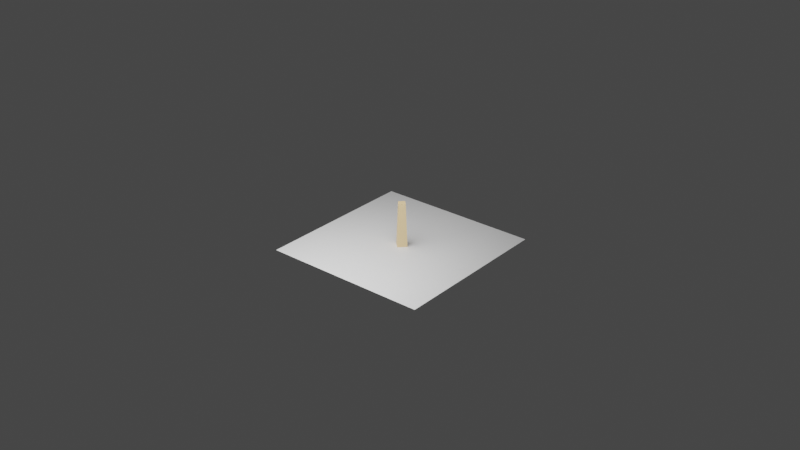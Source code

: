 # Source: tree2.blend  (saved by Blender 3.0.42; exported with 4.5.12 LTS)
import bpy
from mathutils import Matrix  # noqa: F401  (used for matrix-valued properties, if any)

bpy.ops.wm.read_factory_settings(use_empty=True)
scene = bpy.context.scene
scene.name = 'Scene'

# ---- collections
col_collection = bpy.data.collections.new('Collection'); scene.collection.children.link(col_collection)
col_archive = bpy.data.collections.new('Archive'); scene.collection.children.link(col_archive)

# ---- images (referenced by path relative to the original .blend; pixels are not part of the script)
import os
ASSET_DIR = os.environ.get("B2B_ASSET_DIR", "")  # directory of the original .blend (textures are referenced by path, not embedded)
HERE = os.path.dirname(os.path.abspath(__file__))  # packed textures are extracted next to this script under _unpacked/

def load_image(name, relpath, width, height, colorspace="sRGB"):
    """Load a texture the original file referenced (path relative to the .blend, or extracted next to this script)."""
    p = next((c for c in (os.path.join(HERE, relpath), os.path.join(ASSET_DIR, relpath)) if relpath and os.path.exists(c)), "")
    if p:
        img = bpy.data.images.load(p, check_existing=True)
        img.name = name
    else:  # same state as the original file: an image datablock whose file is absent (Cycles renders it pink)
        img = bpy.data.images.new(name, width, height)
        img.source = "FILE"
        img.filepath = "//" + (relpath or name)
    img.colorspace_settings.name = colorspace
    return img
img_floorshadow_0deg = load_image('floorShadow_0deg', '', 1024, 1024, 'sRGB')
img_floorshadow_75deg = load_image('floorShadow_75deg', '', 1024, 1024, 'sRGB')
img_floorshadow_45deg = load_image('floorShadow_45deg', '', 1024, 1024, 'sRGB')

# ---- materials (node trees are filled in below, after node groups)
mat_material_001 = bpy.data.materials.new('Material.001')
mat_material_002 = bpy.data.materials.new('Material.002')
mat_material = bpy.data.materials.new('Material')

# ---- material node trees
mat_material_001.use_nodes = True; mat_material_001.node_tree.nodes.clear()
_N = mat_material_001.node_tree.nodes; _L = mat_material_001.node_tree.links
n0 = _N.new('ShaderNodeBsdfPrincipled'); n0.name = 'Principled BSDF'; n0.location = (10, 300)
n0.distribution = 'GGX'
n0.subsurface_method = 'RANDOM_WALK_SKIN'
n0.inputs[0].default_value = (0.8, 0.5736, 0.3001, 1.0)
n0.inputs[3].default_value = 1.45
n0.inputs[27].default_value = (0.0, 0.0, 0.0, 1.0)
n0.inputs[28].default_value = 1.0
n1 = _N.new('ShaderNodeOutputMaterial'); n1.name = 'Material Output'; n1.location = (300, 300)
_L.new(n0.outputs[0], n1.inputs[0])
n1.is_active_output = True
mat_material_002.use_nodes = True; mat_material_002.node_tree.nodes.clear()
_N = mat_material_002.node_tree.nodes; _L = mat_material_002.node_tree.links
n0 = _N.new('ShaderNodeBsdfPrincipled'); n0.name = 'Principled BSDF'; n0.location = (10, 300)
n0.distribution = 'GGX'
n0.subsurface_method = 'RANDOM_WALK_SKIN'
n0.inputs[3].default_value = 1.45
n0.inputs[27].default_value = (0.0, 0.0, 0.0, 1.0)
n0.inputs[28].default_value = 1.0
n1 = _N.new('ShaderNodeOutputMaterial'); n1.name = 'Material Output'; n1.location = (300, 300)
n2 = _N.new('ShaderNodeTexImage'); n2.name = 'Image Texture'; n2.location = (454, 104)
n2.image = img_floorshadow_0deg
n3 = _N.new('ShaderNodeTexImage'); n3.name = 'Image Texture.001'; n3.location = (720, 87)
n3.image = img_floorshadow_75deg
n4 = _N.new('ShaderNodeTexImage'); n4.name = 'Image Texture.002'; n4.location = (990, 80)
n4.image = img_floorshadow_45deg
_L.new(n0.outputs[0], n1.inputs[0])
n1.is_active_output = True
mat_material.use_nodes = True; mat_material.node_tree.nodes.clear()
_N = mat_material.node_tree.nodes; _L = mat_material.node_tree.links
n0 = _N.new('ShaderNodeBsdfPrincipled'); n0.name = 'Principled BSDF'; n0.location = (10, 300)
n0.distribution = 'GGX'
n0.subsurface_method = 'RANDOM_WALK_SKIN'
n0.inputs[0].default_value = (0.4952, 0.8, 0.4642, 1.0)
n0.inputs[3].default_value = 1.45
n0.inputs[27].default_value = (0.0, 0.0, 0.0, 1.0)
n0.inputs[28].default_value = 1.0
n1 = _N.new('ShaderNodeOutputMaterial'); n1.name = 'Material Output'; n1.location = (300, 300)
_L.new(n0.outputs[0], n1.inputs[0])
n1.is_active_output = True

# ---- world
world_world = bpy.data.worlds.new('World'); scene.world = world_world
world_world.use_nodes = True; world_world.node_tree.nodes.clear()
_N = world_world.node_tree.nodes; _L = world_world.node_tree.links
n0 = _N.new('ShaderNodeOutputWorld'); n0.name = 'World Output'; n0.location = (300, 300)
n1 = _N.new('ShaderNodeBackground'); n1.name = 'Background'; n1.location = (10, 300)
n1.inputs[0].default_value = (0.05088, 0.05088, 0.05088, 1.0)
_L.new(n1.outputs[0], n0.inputs[0])
n0.is_active_output = True
world_world.color = (0.05088, 0.05088, 0.05088)
world_world.use_sun_shadow = False
world_world.sun_shadow_jitter_overblur = 0.0

# ---- lights
light_area = bpy.data.lights.new('Area', 'AREA')
light_area.transmission_factor = 0.0
light_area.energy = 61.65
light_area.shadow_soft_size = 1.0
light_area.shadow_maximum_resolution = 0.006
light_area.use_absolute_resolution = True
light_area.size = 1.0
light_area.size_y = 1.0

# ---- meshes
me_cube_008 = bpy.data.meshes.new('Cube.008')
me_cube_008.from_pydata([(-1.0, -1.0, -1.0), (-0.6802, -0.6802, 2.877), (-1.0, 1.0, -1.0), (-0.6802, 0.6802, 2.877), (1.0, -1.0, -1.0), (0.6802, -0.6802, 2.877), (1.0, 1.0, -1.0), (0.6802, 0.6802, 2.877)], [], [(0, 1, 3, 2), (2, 3, 7, 6), (6, 7, 5, 4), (4, 5, 1, 0), (2, 6, 4, 0), (7, 3, 1, 5)])
_uv = me_cube_008.uv_layers.new(name='UVMap')
_uv.uv.foreach_set('vector', [0.375, 0.0, 0.625, 0.0, 0.625, 0.25, 0.375, 0.25, 0.375, 0.25, 0.625, 0.25, 0.625, 0.5, 0.375, 0.5, 0.375, 0.5, 0.625, 0.5, 0.625, 0.75, 0.375, 0.75, 0.375, 0.75, 0.625, 0.75, 0.625, 1.0, 0.375, 1.0, 0.125, 0.5, 0.375, 0.5, 0.375, 0.75, 0.125, 0.75, 0.625, 0.5, 0.875, 0.5, 0.875, 0.75, 0.625, 0.75])
me_cube_008.materials.append(mat_material_001)
me_cube_008.use_remesh_fix_poles = True
me_cube_008.use_remesh_preserve_attributes = False
me_cube_008.update()
me_plane = bpy.data.meshes.new('Plane')
me_plane.from_pydata([(-1.0, -1.0, 0.0), (1.0, -1.0, 0.0), (-1.0, 1.0, 0.0), (1.0, 1.0, 0.0)], [], [(0, 1, 3, 2)])
_uv = me_plane.uv_layers.new(name='UVMap')
_uv.uv.foreach_set('vector', [0.0, 0.0, 1.0, 0.0, 1.0, 1.0, 0.0, 1.0])
me_plane.materials.append(mat_material_002)
me_plane.use_remesh_fix_poles = True
me_plane.use_remesh_preserve_attributes = False
me_plane.update()
me_cube_009 = bpy.data.meshes.new('Cube.009')
me_cube_009.from_pydata([(-2.637, -2.052, -0.04509), (-1.164, -1.764, 0.9437), (-2.675, 2.435, -0.08577), (-1.667, 1.493, 0.8726), (2.05, -2.595, 0.0564), (1.194, -2.292, 0.8647), (1.986, 2.679, -0.03081), (2.4, 1.475, 1.101)], [], [(0, 1, 3, 2), (2, 3, 7, 6), (6, 7, 5, 4), (4, 5, 1, 0), (2, 6, 4, 0), (7, 3, 1, 5)])
_uv = me_cube_009.uv_layers.new(name='UVMap')
_uv.uv.foreach_set('vector', [0.375, 0.0, 0.625, 0.0, 0.625, 0.25, 0.375, 0.25, 0.375, 0.25, 0.625, 0.25, 0.625, 0.5, 0.375, 0.5, 0.375, 0.5, 0.625, 0.5, 0.625, 0.75, 0.375, 0.75, 0.375, 0.75, 0.625, 0.75, 0.625, 1.0, 0.375, 1.0, 0.125, 0.5, 0.375, 0.5, 0.375, 0.75, 0.125, 0.75, 0.625, 0.5, 0.875, 0.5, 0.875, 0.75, 0.625, 0.75])
me_cube_009.materials.append(mat_material)
me_cube_009.use_remesh_fix_poles = True
me_cube_009.use_remesh_preserve_attributes = False
me_cube_009.update()
me_cube_010 = bpy.data.meshes.new('Cube.010')
me_cube_010.from_pydata([(-1.0, -1.0, -1.0), (-1.0, -1.0, 1.0), (-1.0, 1.0, -1.0), (-1.0, 1.0, 1.0), (2.2, -0.6176, 0.0695), (2.2, -0.6176, 1.305), (2.2, 0.6176, 0.0695), (2.2, 0.6176, 1.305)], [], [(0, 1, 3, 2), (2, 3, 7, 6), (6, 7, 5, 4), (4, 5, 1, 0), (2, 6, 4, 0), (7, 3, 1, 5)])
_uv = me_cube_010.uv_layers.new(name='UVMap')
_uv.uv.foreach_set('vector', [0.375, 0.0, 0.625, 0.0, 0.625, 0.25, 0.375, 0.25, 0.375, 0.25, 0.625, 0.25, 0.625, 0.5, 0.375, 0.5, 0.375, 0.5, 0.625, 0.5, 0.625, 0.75, 0.375, 0.75, 0.375, 0.75, 0.625, 0.75, 0.625, 1.0, 0.375, 1.0, 0.125, 0.5, 0.375, 0.5, 0.375, 0.75, 0.125, 0.75, 0.625, 0.5, 0.875, 0.5, 0.875, 0.75, 0.625, 0.75])
me_cube_010.materials.append(mat_material_001)
me_cube_010.use_remesh_fix_poles = True
me_cube_010.use_remesh_preserve_attributes = False
me_cube_010.update()
me_cube_011 = bpy.data.meshes.new('Cube.011')
me_cube_011.from_pydata([(-1.0, -1.0, -1.0), (-1.0, -1.0, 1.0), (-1.0, 1.0, -1.0), (-1.0, 1.0, 1.0), (2.2, -0.6176, 0.0695), (2.2, -0.6176, 1.305), (2.2, 0.6176, 0.0695), (2.2, 0.6176, 1.305)], [], [(0, 1, 3, 2), (2, 3, 7, 6), (6, 7, 5, 4), (4, 5, 1, 0), (2, 6, 4, 0), (7, 3, 1, 5)])
_uv = me_cube_011.uv_layers.new(name='UVMap')
_uv.uv.foreach_set('vector', [0.375, 0.0, 0.625, 0.0, 0.625, 0.25, 0.375, 0.25, 0.375, 0.25, 0.625, 0.25, 0.625, 0.5, 0.375, 0.5, 0.375, 0.5, 0.625, 0.5, 0.625, 0.75, 0.375, 0.75, 0.375, 0.75, 0.625, 0.75, 0.625, 1.0, 0.375, 1.0, 0.125, 0.5, 0.375, 0.5, 0.375, 0.75, 0.125, 0.75, 0.625, 0.5, 0.875, 0.5, 0.875, 0.75, 0.625, 0.75])
me_cube_011.materials.append(mat_material_001)
me_cube_011.use_remesh_fix_poles = True
me_cube_011.use_remesh_preserve_attributes = False
me_cube_011.update()
me_cube_012 = bpy.data.meshes.new('Cube.012')
me_cube_012.from_pydata([(-2.637, -2.052, -0.04509), (-1.164, -1.764, 0.9437), (-2.675, 2.435, -0.08577), (-0.9935, 1.448, 0.8419), (2.05, -2.595, 0.0564), (1.266, -1.789, 0.7733), (2.033, 2.86, -0.1951), (1.284, 1.667, 0.8995)], [], [(0, 1, 3, 2), (2, 3, 7, 6), (6, 7, 5, 4), (4, 5, 1, 0), (2, 6, 4, 0), (7, 3, 1, 5)])
_uv = me_cube_012.uv_layers.new(name='UVMap')
_uv.uv.foreach_set('vector', [0.375, 0.0, 0.625, 0.0, 0.625, 0.25, 0.375, 0.25, 0.375, 0.25, 0.625, 0.25, 0.625, 0.5, 0.375, 0.5, 0.375, 0.5, 0.625, 0.5, 0.625, 0.75, 0.375, 0.75, 0.375, 0.75, 0.625, 0.75, 0.625, 1.0, 0.375, 1.0, 0.125, 0.5, 0.375, 0.5, 0.375, 0.75, 0.125, 0.75, 0.625, 0.5, 0.875, 0.5, 0.875, 0.75, 0.625, 0.75])
me_cube_012.materials.append(mat_material)
me_cube_012.use_remesh_fix_poles = True
me_cube_012.use_remesh_preserve_attributes = False
me_cube_012.update()

# ---- objects
ob_cube = bpy.data.objects.new('Cube', me_cube_008)
ob_plane = bpy.data.objects.new('Plane', me_plane)
ob_area = bpy.data.objects.new('Area', light_area)
ob_cube_001 = bpy.data.objects.new('Cube.001', me_cube_009)
ob_cube_002 = bpy.data.objects.new('Cube.002', me_cube_010)
ob_cube_003 = bpy.data.objects.new('Cube.003', me_cube_011)
ob_cube_004 = bpy.data.objects.new('Cube.004', me_cube_012)

# ---- transforms, parenting, visibility, modifiers, constraints
ob_cube.location = (0.0, 0.0, 0.1362)
ob_cube.rotation_euler = (0.0, -0.0, 0.7854)
ob_cube.scale = (0.05894, 0.05894, 0.1359)
ob_plane.location = (0.0, 0.0, 0.0)
ob_area.location = (0.0, -1.006, 1.397)
ob_area.rotation_euler = (0.6397, -0.0, 0.0)
ob_area.scale = (2.56, 2.56, 2.56)
ob_cube_001.location = (0.0, 0.0, 0.5161)
ob_cube_001.scale = (0.1017, 0.1017, 0.2741)
ob_cube_002.location = (0.1114, -0.001271, 0.4145)
ob_cube_002.scale = (0.07563, 0.02457, 0.02457)
ob_cube_003.location = (0.2816, -0.001271, 0.4468)
ob_cube_003.rotation_euler = (1.79e-07, -1.128, -2.831e-07)
ob_cube_003.scale = (0.02885, 0.01605, 0.009371)
ob_cube_004.location = (0.3292, -0.00703, 0.4805)
ob_cube_004.rotation_euler = (0.0, -0.0, -1.183)
ob_cube_004.scale = (0.03277, 0.03277, 0.08834)

# ---- collection membership
col_collection.objects.link(ob_cube)
col_collection.objects.link(ob_plane)
col_collection.objects.link(ob_area)
col_archive.objects.link(ob_cube_001)
col_archive.objects.link(ob_cube_002)
col_archive.objects.link(ob_cube_003)
col_archive.objects.link(ob_cube_004)
def _layer_coll(name, lc=None):
    lc = lc or bpy.context.view_layer.layer_collection
    for c in lc.children:
        if c.name == name: return c
        r = _layer_coll(name, c)
        if r: return r
_layer_coll('Archive').exclude = True

# ---- scene / render settings (as saved in the file)
scene.frame_start = 1; scene.frame_end = 250; scene.frame_set(1)
scene.render.engine = 'CYCLES'
scene.cycles.sampling_pattern = 'TABULATED_SOBOL'
scene.cycles.use_light_tree = False
scene.cycles.bake_type = 'SHADOW'
scene.view_settings.view_transform = 'Filmic'
bpy.context.view_layer.update()

# ---- added for rendering (the .blend has no active camera): camera
cam_auto = bpy.data.cameras.new('AutoCamera')
cam_auto.lens = 50.0
cam_auto.sensor_width = 36.0
cam_auto.clip_end = 1000.0
ob_auto_camera = bpy.data.objects.new('AutoCamera', cam_auto)
scene.collection.objects.link(ob_auto_camera)
ob_auto_camera.location = (7.07832, -8.52646, 5.92479)
ob_auto_camera.rotation_euler = (1.09748, -7.21219e-08, 0.694738)
scene.camera = ob_auto_camera
bpy.context.view_layer.update()
